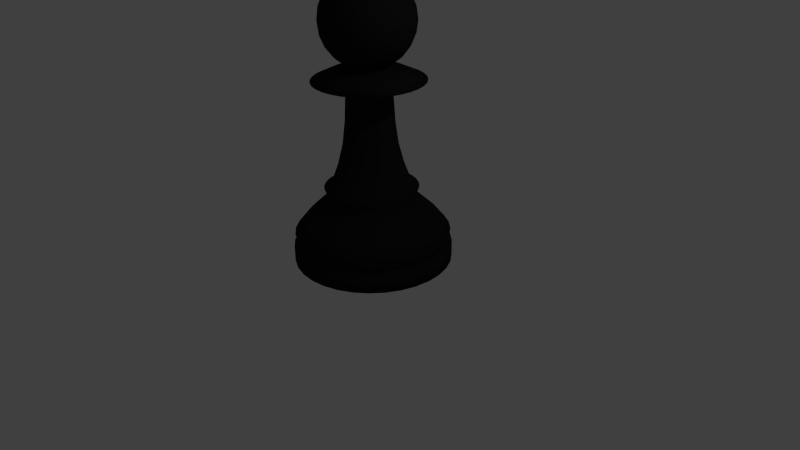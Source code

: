 # Source: pawn.blend  (saved by Blender 2.76.0; exported with 4.5.12 LTS)
import bpy
from mathutils import Matrix  # noqa: F401  (used for matrix-valued properties, if any)

bpy.ops.wm.read_factory_settings(use_empty=True)
scene = bpy.context.scene
scene.name = 'Scene'

# ---- collections
col_collection_1 = bpy.data.collections.new('Collection 1'); scene.collection.children.link(col_collection_1)

# ---- materials (node trees are filled in below, after node groups)
mat_material = bpy.data.materials.new('Material')
mat_material.alpha_threshold = 0.0
mat_material.use_transparent_shadow = False
mat_material.diffuse_color = (0.01467, 0.01467, 0.01467, 1.0)
mat_material.roughness = 0.5
mat_material.line_color = (0.0, 0.0, 0.0, 1.0)

# ---- material node trees

# ---- world
world_world = bpy.data.worlds.new('World'); scene.world = world_world
world_world.color = (0.05088, 0.05088, 0.05088)
world_world.use_sun_shadow = False
world_world.sun_shadow_jitter_overblur = 0.0
world_world.cycles.sampling_method = 'NONE'
world_world.cycles.sample_map_resolution = 256

# ---- cameras
cam_camera = bpy.data.cameras.new('Camera')
cam_camera.clip_end = 100.0
cam_camera.lens = 35.0
cam_camera.sensor_width = 32.0
cam_camera.sensor_height = 18.0
cam_camera.ortho_scale = 7.314
cam_camera.dof.focus_distance = 0.0
cam_camera.dof.aperture_fstop = 128.0

# ---- lights
light_lamp = bpy.data.lights.new('Lamp', 'POINT')
light_lamp.transmission_factor = 0.0
light_lamp.cutoff_distance = 30.0
light_lamp.energy = 100.0
light_lamp.shadow_buffer_clip_start = 1.001
light_lamp.shadow_soft_size = 0.1
light_lamp.shadow_maximum_resolution = 0.006
light_lamp.use_absolute_resolution = True
light_lamp.cycles.use_multiple_importance_sampling = False

# ---- meshes
me_cylinder = bpy.data.meshes.new('Cylinder')
me_cylinder.from_pydata([(1.177e-07, 1.0, -1.499), (1.177e-07, 1.0, -1.299), (0.1951, 0.9808, -1.499), (0.1951, 0.9808, -1.299), (0.3827, 0.9239, -1.499), (0.3827, 0.9239, -1.299), (0.5556, 0.8315, -1.499), (0.5556, 0.8315, -1.299), (0.7071, 0.7071, -1.499), (0.7071, 0.7071, -1.299), (0.8315, 0.5556, -1.499), (0.8315, 0.5556, -1.299), (0.9239, 0.3827, -1.499), (0.9239, 0.3827, -1.299), (0.9808, 0.1951, -1.499), (0.9808, 0.1951, -1.299), (1.0, 9.432e-09, -1.499), (1.0, 9.432e-09, -1.299), (0.9808, -0.1951, -1.499), (0.9808, -0.1951, -1.299), (0.9239, -0.3827, -1.499), (0.9239, -0.3827, -1.299), (0.8315, -0.5556, -1.499), (0.8315, -0.5556, -1.299), (0.7071, -0.7071, -1.499), (0.7071, -0.7071, -1.299), (0.5556, -0.8315, -1.499), (0.5556, -0.8315, -1.299), (0.3827, -0.9239, -1.499), (0.3827, -0.9239, -1.299), (0.1951, -0.9808, -1.499), (0.1951, -0.9808, -1.299), (-2.082e-07, -1.0, -1.499), (-2.082e-07, -1.0, -1.299), (-0.1951, -0.9808, -1.499), (-0.1951, -0.9808, -1.299), (-0.3827, -0.9239, -1.499), (-0.3827, -0.9239, -1.299), (-0.5556, -0.8315, -1.499), (-0.5556, -0.8315, -1.299), (-0.7071, -0.7071, -1.499), (-0.7071, -0.7071, -1.299), (-0.8315, -0.5556, -1.499), (-0.8315, -0.5556, -1.299), (-0.9239, -0.3827, -1.499), (-0.9239, -0.3827, -1.299), (-0.9808, -0.1951, -1.499), (-0.9808, -0.1951, -1.299), (-1.0, 8.995e-07, -1.499), (-1.0, 8.995e-07, -1.299), (-0.9808, 0.1951, -1.499), (-0.9808, 0.1951, -1.299), (-0.9239, 0.3827, -1.499), (-0.9239, 0.3827, -1.299), (-0.8315, 0.5556, -1.499), (-0.8315, 0.5556, -1.299), (-0.7071, 0.7071, -1.499), (-0.7071, 0.7071, -1.299), (-0.5556, 0.8315, -1.499), (-0.5556, 0.8315, -1.299), (-0.3827, 0.9239, -1.499), (-0.3827, 0.9239, -1.299), (-0.1951, 0.9808, -1.499), (-0.1951, 0.9808, -1.299), (0.1744, 0.8768, -1.228), (1.298e-07, 0.894, -1.228), (0.3421, 0.826, -1.228), (0.4967, 0.7433, -1.228), (0.6322, 0.6322, -1.228), (0.7433, 0.4967, -1.228), (0.826, 0.3421, -1.228), (0.8768, 0.1744, -1.228), (0.894, 3.164e-08, -1.228), (0.8768, -0.1744, -1.228), (0.826, -0.3421, -1.228), (0.7433, -0.4967, -1.228), (0.6322, -0.6322, -1.228), (0.4967, -0.7433, -1.228), (0.3421, -0.826, -1.228), (0.1744, -0.8768, -1.228), (-1.615e-07, -0.894, -1.228), (-0.1744, -0.8768, -1.228), (-0.3421, -0.826, -1.228), (-0.4967, -0.7433, -1.228), (-0.6322, -0.6322, -1.228), (-0.7433, -0.4967, -1.228), (-0.826, -0.3421, -1.228), (-0.8768, -0.1744, -1.228), (-0.894, 8.274e-07, -1.228), (-0.8768, 0.1744, -1.228), (-0.826, 0.3421, -1.228), (-0.7433, 0.4967, -1.228), (-0.6322, 0.6322, -1.228), (-0.4967, 0.7433, -1.228), (-0.3421, 0.826, -1.228), (-0.1744, 0.8768, -1.228), (0.1912, 0.961, -1.129), (1.173e-07, 0.9799, -1.129), (0.375, 0.9053, -1.129), (0.5444, 0.8147, -1.129), (0.6929, 0.6929, -1.129), (0.8147, 0.5444, -1.129), (0.9053, 0.375, -1.129), (0.961, 0.1912, -1.129), (0.9799, 1.101e-08, -1.129), (0.961, -0.1912, -1.129), (0.9053, -0.375, -1.129), (0.8147, -0.5444, -1.129), (0.6929, -0.6929, -1.129), (0.5444, -0.8147, -1.129), (0.375, -0.9053, -1.129), (0.1912, -0.961, -1.129), (-2.02e-07, -0.9799, -1.129), (-0.1912, -0.961, -1.129), (-0.375, -0.9053, -1.129), (-0.5444, -0.8147, -1.129), (-0.6929, -0.6929, -1.129), (-0.8147, -0.5444, -1.129), (-0.9053, -0.375, -1.129), (-0.961, -0.1912, -1.129), (-0.9799, 8.832e-07, -1.129), (-0.961, 0.1912, -1.129), (-0.9053, 0.375, -1.129), (-0.8147, 0.5444, -1.129), (-0.6929, 0.6929, -1.129), (-0.5444, 0.8147, -1.129), (-0.375, 0.9053, -1.129), (-0.1912, 0.961, -1.129), (0.162, 0.8143, -0.9428), (1.402e-07, 0.8302, -0.9428), (0.3177, 0.767, -0.9428), (0.4613, 0.6903, -0.9428), (0.5871, 0.5871, -0.9428), (0.6903, 0.4612, -0.9428), (0.767, 0.3177, -0.9428), (0.8143, 0.162, -0.9428), (0.8302, 4.674e-08, -0.9428), (0.8143, -0.162, -0.9428), (0.767, -0.3177, -0.9428), (0.6903, -0.4613, -0.9428), (0.5871, -0.5871, -0.9428), (0.4613, -0.6903, -0.9428), (0.3177, -0.767, -0.9428), (0.162, -0.8143, -0.9428), (-1.304e-07, -0.8302, -0.9428), (-0.162, -0.8143, -0.9428), (-0.3177, -0.767, -0.9428), (-0.4613, -0.6903, -0.9428), (-0.5871, -0.5871, -0.9428), (-0.6903, -0.4612, -0.9428), (-0.767, -0.3177, -0.9428), (-0.8143, -0.162, -0.9428), (-0.8302, 7.857e-07, -0.9428), (-0.8143, 0.162, -0.9428), (-0.767, 0.3177, -0.9428), (-0.6903, 0.4613, -0.9428), (-0.5871, 0.5871, -0.9428), (-0.4612, 0.6903, -0.9428), (-0.3177, 0.767, -0.9428), (-0.162, 0.8143, -0.9428), (0.1188, 0.5973, -0.729), (1.649e-07, 0.609, -0.729), (0.2331, 0.5627, -0.729), (0.3383, 0.5064, -0.729), (0.4306, 0.4306, -0.729), (0.5064, 0.3383, -0.729), (0.5627, 0.2331, -0.729), (0.5973, 0.1188, -0.729), (0.609, 9.808e-08, -0.729), (0.5973, -0.1188, -0.729), (0.5627, -0.2331, -0.729), (0.5064, -0.3383, -0.729), (0.4306, -0.4306, -0.729), (0.3383, -0.5064, -0.729), (0.2331, -0.5627, -0.729), (0.1188, -0.5973, -0.729), (-3.356e-08, -0.609, -0.729), (-0.1188, -0.5973, -0.729), (-0.2331, -0.5627, -0.729), (-0.3383, -0.5064, -0.729), (-0.4306, -0.4306, -0.729), (-0.5064, -0.3383, -0.729), (-0.5627, -0.2331, -0.729), (-0.5973, -0.1188, -0.729), (-0.609, 6.402e-07, -0.729), (-0.5973, 0.1188, -0.729), (-0.5627, 0.2331, -0.729), (-0.5064, 0.3383, -0.729), (-0.4306, 0.4306, -0.729), (-0.3383, 0.5064, -0.729), (-0.2331, 0.5627, -0.729), (-0.1188, 0.5973, -0.729), (0.1062, 0.5337, -0.6306), (1.677e-07, 0.5442, -0.6306), (0.2083, 0.5028, -0.6306), (0.3023, 0.4525, -0.6306), (0.3848, 0.3848, -0.6306), (0.4525, 0.3023, -0.6306), (0.5028, 0.2083, -0.6306), (0.5337, 0.1062, -0.6306), (0.5442, 1.125e-07, -0.6306), (0.5337, -0.1062, -0.6306), (0.5028, -0.2083, -0.6306), (0.4525, -0.3023, -0.6306), (0.3848, -0.3848, -0.6306), (0.3023, -0.4525, -0.6306), (0.2083, -0.5028, -0.6306), (0.1062, -0.5337, -0.6306), (-9.595e-09, -0.5442, -0.6306), (-0.1062, -0.5337, -0.6306), (-0.2083, -0.5028, -0.6306), (-0.3023, -0.4525, -0.6306), (-0.3848, -0.3848, -0.6306), (-0.4525, -0.3023, -0.6306), (-0.5028, -0.2083, -0.6306), (-0.5337, -0.1062, -0.6306), (-0.5442, 5.969e-07, -0.6306), (-0.5337, 0.1062, -0.6306), (-0.5028, 0.2083, -0.6306), (-0.4525, 0.3023, -0.6306), (-0.3848, 0.3848, -0.6306), (-0.3023, 0.4525, -0.6306), (-0.2083, 0.5028, -0.6306), (-0.1062, 0.5337, -0.6306), (0.1149, 0.5777, -0.5424), (1.626e-07, 0.589, -0.5424), (0.2254, 0.5442, -0.5424), (0.3272, 0.4897, -0.5424), (0.4165, 0.4165, -0.5424), (0.4897, 0.3272, -0.5424), (0.5442, 0.2254, -0.5424), (0.5777, 0.1149, -0.5424), (0.589, 1.025e-07, -0.5424), (0.5777, -0.1149, -0.5424), (0.5442, -0.2254, -0.5424), (0.4897, -0.3272, -0.5424), (0.4165, -0.4165, -0.5424), (0.3272, -0.4897, -0.5424), (0.2254, -0.5442, -0.5424), (0.1149, -0.5777, -0.5424), (-2.934e-08, -0.589, -0.5424), (-0.1149, -0.5777, -0.5424), (-0.2254, -0.5442, -0.5424), (-0.3272, -0.4897, -0.5424), (-0.4165, -0.4165, -0.5424), (-0.4897, -0.3272, -0.5424), (-0.5442, -0.2254, -0.5424), (-0.5777, -0.1149, -0.5424), (-0.589, 6.268e-07, -0.5424), (-0.5777, 0.1149, -0.5424), (-0.5442, 0.2254, -0.5424), (-0.4897, 0.3272, -0.5424), (-0.4165, 0.4165, -0.5424), (-0.3272, 0.4898, -0.5424), (-0.2254, 0.5442, -0.5424), (-0.1149, 0.5777, -0.5424), (0.09559, 0.4806, -0.4813), (1.843e-07, 0.49, -0.4813), (0.1875, 0.4527, -0.4813), (0.2722, 0.4074, -0.4813), (0.3465, 0.3465, -0.4813), (0.4074, 0.2722, -0.4813), (0.4527, 0.1875, -0.4813), (0.4806, 0.09559, -0.4813), (0.49, 1.237e-07, -0.4813), (0.4806, -0.09559, -0.4813), (0.4527, -0.1875, -0.4813), (0.4074, -0.2722, -0.4813), (0.3465, -0.3465, -0.4813), (0.2722, -0.4074, -0.4813), (0.1875, -0.4527, -0.4813), (0.09559, -0.4806, -0.4813), (2.467e-08, -0.49, -0.4813), (-0.09559, -0.4806, -0.4813), (-0.1875, -0.4527, -0.4813), (-0.2722, -0.4074, -0.4813), (-0.3465, -0.3465, -0.4813), (-0.4074, -0.2722, -0.4813), (-0.4527, -0.1875, -0.4813), (-0.4806, -0.09559, -0.4813), (-0.49, 5.598e-07, -0.4813), (-0.4806, 0.09559, -0.4813), (-0.4527, 0.1875, -0.4813), (-0.4074, 0.2722, -0.4813), (-0.3465, 0.3465, -0.4813), (-0.2722, 0.4074, -0.4813), (-0.1875, 0.4527, -0.4813), (-0.09559, 0.4806, -0.4813), (0.07924, 0.3984, -0.2505), (1.356e-07, 0.4062, -0.2505), (0.1554, 0.3753, -0.2505), (0.2257, 0.3377, -0.2505), (0.2872, 0.2872, -0.2505), (0.3377, 0.2257, -0.2505), (0.3753, 0.1554, -0.2505), (0.3984, 0.07924, -0.2505), (0.4062, 1.412e-07, -0.2505), (0.3984, -0.07924, -0.2505), (0.3753, -0.1554, -0.2505), (0.3377, -0.2257, -0.2505), (0.2872, -0.2872, -0.2505), (0.2257, -0.3377, -0.2505), (0.1554, -0.3753, -0.2505), (0.07924, -0.3984, -0.2505), (3.29e-09, -0.4062, -0.2505), (-0.07924, -0.3984, -0.2505), (-0.1554, -0.3753, -0.2505), (-0.2257, -0.3377, -0.2505), (-0.2872, -0.2872, -0.2505), (-0.3377, -0.2257, -0.2505), (-0.3753, -0.1554, -0.2505), (-0.3984, -0.07924, -0.2505), (-0.4062, 5.028e-07, -0.2505), (-0.3984, 0.07924, -0.2505), (-0.3753, 0.1554, -0.2505), (-0.3377, 0.2257, -0.2505), (-0.2872, 0.2872, -0.2505), (-0.2257, 0.3377, -0.2505), (-0.1554, 0.3753, -0.2505), (-0.07924, 0.3984, -0.2505), (0.06667, 0.3352, 0.004049), (1.166e-07, 0.3418, 0.004049), (0.1308, 0.3157, 0.004049), (0.1899, 0.2842, 0.004049), (0.2417, 0.2417, 0.004049), (0.2842, 0.1899, 0.004049), (0.3157, 0.1308, 0.004049), (0.3352, 0.06667, 0.004049), (0.3418, 1.54e-07, 0.004049), (0.3352, -0.06667, 0.004049), (0.3157, -0.1308, 0.004049), (0.2842, -0.1899, 0.004049), (0.2417, -0.2417, 0.004049), (0.1899, -0.2842, 0.004049), (0.1308, -0.3157, 0.004049), (0.06667, -0.3352, 0.004049), (5.242e-09, -0.3418, 0.004049), (-0.06667, -0.3352, 0.004049), (-0.1308, -0.3157, 0.004049), (-0.1899, -0.2842, 0.004049), (-0.2417, -0.2417, 0.004049), (-0.2842, -0.1899, 0.004049), (-0.3157, -0.1308, 0.004049), (-0.3352, -0.06667, 0.004049), (-0.3418, 4.582e-07, 0.004049), (-0.3352, 0.06667, 0.004049), (-0.3157, 0.1308, 0.004049), (-0.2842, 0.1899, 0.004049), (-0.2417, 0.2417, 0.004049), (-0.1899, 0.2842, 0.004049), (-0.1308, 0.3157, 0.004049), (-0.06667, 0.3352, 0.004049), (0.05932, 0.2982, 0.2993), (1.185e-07, 0.3041, 0.2993), (0.1164, 0.2809, 0.2993), (0.1689, 0.2528, 0.2993), (0.215, 0.215, 0.2993), (0.2528, 0.1689, 0.2993), (0.2809, 0.1164, 0.2993), (0.2982, 0.05932, 0.2993), (0.3041, 1.616e-07, 0.2993), (0.2982, -0.05932, 0.2993), (0.2809, -0.1164, 0.2993), (0.2528, -0.1689, 0.2993), (0.215, -0.215, 0.2993), (0.1689, -0.2528, 0.2993), (0.1164, -0.2809, 0.2993), (0.05932, -0.2982, 0.2993), (1.94e-08, -0.3041, 0.2993), (-0.05932, -0.2982, 0.2993), (-0.1164, -0.2809, 0.2993), (-0.1689, -0.2528, 0.2993), (-0.215, -0.215, 0.2993), (-0.2528, -0.1689, 0.2993), (-0.2809, -0.1164, 0.2993), (-0.2982, -0.05932, 0.2993), (-0.3041, 4.322e-07, 0.2993), (-0.2982, 0.05932, 0.2993), (-0.2809, 0.1164, 0.2993), (-0.2528, 0.1689, 0.2993), (-0.215, 0.215, 0.2993), (-0.1689, 0.2528, 0.2993), (-0.1164, 0.2809, 0.2993), (-0.05932, 0.2982, 0.2993), (0.055, 0.2765, 0.6964), (6.768e-08, 0.2819, 0.6964), (0.1079, 0.2605, 0.6964), (0.1566, 0.2344, 0.6964), (0.1994, 0.1994, 0.6964), (0.2344, 0.1566, 0.6964), (0.2605, 0.1079, 0.6964), (0.2765, 0.055, 0.6964), (0.2819, 1.665e-07, 0.6964), (0.2765, -0.055, 0.6964), (0.2605, -0.1079, 0.6964), (0.2344, -0.1566, 0.6964), (0.1994, -0.1994, 0.6964), (0.1566, -0.2344, 0.6964), (0.1079, -0.2605, 0.6964), (0.055, -0.2765, 0.6964), (-2.419e-08, -0.2819, 0.6964), (-0.055, -0.2765, 0.6964), (-0.1079, -0.2605, 0.6964), (-0.1566, -0.2344, 0.6964), (-0.1994, -0.1994, 0.6964), (-0.2344, -0.1566, 0.6964), (-0.2605, -0.1079, 0.6964), (-0.2765, -0.055, 0.6964), (-0.2819, 4.174e-07, 0.6964), (-0.2765, 0.05501, 0.6964), (-0.2605, 0.1079, 0.6964), (-0.2344, 0.1566, 0.6964), (-0.1994, 0.1994, 0.6964), (-0.1566, 0.2344, 0.6964), (-0.1079, 0.2605, 0.6964), (-0.055, 0.2765, 0.6964), (0.1356, 0.6819, 0.8084), (3.783e-10, 0.6953, 0.8084), (0.2661, 0.6424, 0.8084), (0.3863, 0.5781, 0.8084), (0.4916, 0.4916, 0.8084), (0.5781, 0.3863, 0.8084), (0.6424, 0.2661, 0.8084), (0.6819, 0.1356, 0.8084), (0.6953, 7.597e-08, 0.8084), (0.6819, -0.1356, 0.8084), (0.6424, -0.2661, 0.8084), (0.5781, -0.3863, 0.8084), (0.4916, -0.4916, 0.8084), (0.3863, -0.5781, 0.8084), (0.2661, -0.6424, 0.8084), (0.1356, -0.6819, 0.8084), (-2.262e-07, -0.6953, 0.8084), (-0.1356, -0.6819, 0.8084), (-0.2661, -0.6424, 0.8084), (-0.3863, -0.5781, 0.8084), (-0.4916, -0.4916, 0.8084), (-0.5781, -0.3863, 0.8084), (-0.6424, -0.2661, 0.8084), (-0.6819, -0.1356, 0.8084), (-0.6953, 6.948e-07, 0.8084), (-0.6819, 0.1356, 0.8084), (-0.6424, 0.2661, 0.8084), (-0.5781, 0.3863, 0.8084), (-0.4916, 0.4916, 0.8084), (-0.3863, 0.5781, 0.8084), (-0.2661, 0.6424, 0.8084), (-0.1356, 0.6819, 0.8084), (0.09076, 0.4563, 0.917), (1.774e-09, 0.4652, 0.917), (0.178, 0.4298, 0.917), (0.2585, 0.3868, 0.917), (0.329, 0.329, 0.917), (0.3868, 0.2585, 0.917), (0.4298, 0.178, 0.917), (0.4563, 0.09076, 0.917), (0.4652, 1.196e-07, 0.917), (0.4563, -0.09076, 0.917), (0.4298, -0.178, 0.917), (0.3868, -0.2585, 0.917), (0.329, -0.329, 0.917), (0.2585, -0.3868, 0.917), (0.178, -0.4298, 0.917), (0.09076, -0.4563, 0.917), (-1.498e-07, -0.4652, 0.917), (-0.09076, -0.4563, 0.917), (-0.178, -0.4298, 0.917), (-0.2585, -0.3868, 0.917), (-0.329, -0.329, 0.917), (-0.3868, -0.2585, 0.917), (-0.4298, -0.178, 0.917), (-0.4563, -0.09076, 0.917), (-0.4652, 5.337e-07, 0.917), (-0.4563, 0.09076, 0.917), (-0.4298, 0.178, 0.917), (-0.3868, 0.2585, 0.917), (-0.329, 0.329, 0.917), (-0.2585, 0.3868, 0.917), (-0.178, 0.4298, 0.917), (-0.09076, 0.4563, 0.917), (0.05335, 0.2682, 0.9849), (5.198e-09, 0.2734, 0.9849), (0.1046, 0.2526, 0.9849), (0.1519, 0.2274, 0.9849), (0.1934, 0.1934, 0.9849), (0.2274, 0.1519, 0.9849), (0.2526, 0.1046, 0.9849), (0.2682, 0.05335, 0.9849), (0.2734, 1.64e-07, 0.9849), (0.2682, -0.05335, 0.9849), (0.2526, -0.1046, 0.9849), (0.2274, -0.1519, 0.9849), (0.1934, -0.1934, 0.9849), (0.1519, -0.2274, 0.9849), (0.1046, -0.2526, 0.9849), (0.05335, -0.2682, 0.9849), (-8.39e-08, -0.2734, 0.9849), (-0.05335, -0.2682, 0.9849), (-0.1046, -0.2526, 0.9849), (-0.1519, -0.2274, 0.9849), (-0.1934, -0.1934, 0.9849), (-0.2274, -0.1519, 0.9849), (-0.2526, -0.1046, 0.9849), (-0.2682, -0.05335, 0.9849), (-0.2734, 4.074e-07, 0.9849), (-0.2682, 0.05335, 0.9849), (-0.2526, 0.1046, 0.9849), (-0.2274, 0.1519, 0.9849), (-0.1934, 0.1934, 0.9849), (-0.1519, 0.2274, 0.9849), (-0.1046, 0.2526, 0.9849), (-0.05335, 0.2682, 0.9849), (-0.15, -7.008e-08, 2.073), (-0.2897, -7.008e-08, 2.015), (-0.4097, -7.008e-08, 1.923), (-0.5018, -7.008e-08, 1.803), (-0.5597, -7.008e-08, 1.663), (-0.5795, -7.008e-08, 1.513), (-0.5597, -7.008e-08, 1.363), (-0.5018, -7.008e-08, 1.223), (-0.4097, -7.008e-08, 1.103), (-0.2897, -7.008e-08, 1.011), (-0.15, -7.008e-08, 0.9531), (-0.1449, 0.03882, 2.073), (-0.2799, 0.07499, 2.015), (-0.3958, 0.106, 1.923), (-0.4847, 0.1299, 1.803), (-0.5406, 0.1449, 1.663), (-0.5597, 0.15, 1.513), (-0.5406, 0.1449, 1.363), (-0.4847, 0.1299, 1.223), (-0.3958, 0.106, 1.103), (-0.2799, 0.07499, 1.011), (-0.1449, 0.03882, 0.9531), (-0.1299, 0.07499, 2.073), (-0.2509, 0.1449, 2.015), (-0.3548, 0.2049, 1.923), (-0.4346, 0.2509, 1.803), (-0.4847, 0.2799, 1.663), (-0.5018, 0.2897, 1.513), (-0.4847, 0.2799, 1.363), (-0.4346, 0.2509, 1.223), (-0.3548, 0.2049, 1.103), (-0.2509, 0.1449, 1.011), (-0.1299, 0.07499, 0.9531), (-0.106, 0.106, 2.073), (-0.2049, 0.2049, 2.015), (-0.2897, 0.2897, 1.923), (-0.3548, 0.3548, 1.803), (-0.3958, 0.3958, 1.663), (-0.4097, 0.4097, 1.513), (-0.3958, 0.3958, 1.363), (-0.3548, 0.3548, 1.223), (-0.2897, 0.2897, 1.103), (-0.2049, 0.2049, 1.011), (-0.106, 0.106, 0.9531), (-0.07499, 0.1299, 2.073), (-0.1449, 0.2509, 2.015), (-0.2049, 0.3548, 1.923), (-0.2509, 0.4346, 1.803), (-0.2799, 0.4847, 1.663), (-0.2897, 0.5018, 1.513), (-0.2799, 0.4847, 1.363), (-0.2509, 0.4346, 1.223), (-0.2049, 0.3548, 1.103), (-0.1449, 0.2509, 1.011), (-0.07499, 0.1299, 0.9531), (-0.03882, 0.1449, 2.073), (-0.07499, 0.2799, 2.015), (-0.106, 0.3958, 1.923), (-0.1299, 0.4847, 1.803), (-0.1449, 0.5406, 1.663), (-0.15, 0.5597, 1.513), (-0.1449, 0.5406, 1.363), (-0.1299, 0.4847, 1.223), (-0.106, 0.3958, 1.103), (-0.07499, 0.2799, 1.011), (-0.03882, 0.1449, 0.9531), (-2.594e-07, 0.15, 2.073), (-2.163e-07, 0.2897, 2.015), (-2.163e-07, 0.4097, 1.923), (-2.249e-07, 0.5018, 1.803), (-2.767e-07, 0.5597, 1.663), (-2.163e-07, 0.5795, 1.513), (-2.681e-07, 0.5597, 1.363), (-2.249e-07, 0.5018, 1.223), (-2.594e-07, 0.4097, 1.103), (-2.551e-07, 0.2897, 1.011), (-2.551e-07, 0.15, 0.9531), (0.03882, 0.1449, 2.073), (0.07499, 0.2799, 2.015), (0.106, 0.3958, 1.923), (0.1299, 0.4847, 1.803), (0.1449, 0.5406, 1.663), (0.15, 0.5597, 1.513), (0.1449, 0.5406, 1.363), (0.1299, 0.4847, 1.223), (0.106, 0.3958, 1.103), (0.07499, 0.2799, 1.011), (0.03882, 0.1449, 0.9531), (0.07499, 0.1299, 2.073), (0.1449, 0.2509, 2.015), (0.2049, 0.3548, 1.923), (0.2509, 0.4346, 1.803), (0.2799, 0.4847, 1.663), (0.2897, 0.5018, 1.513), (0.2799, 0.4847, 1.363), (0.2509, 0.4346, 1.223), (0.2049, 0.3548, 1.103), (0.1449, 0.2509, 1.011), (0.07499, 0.1299, 0.9531), (-4.125e-07, -2.296e-07, 2.092), (0.106, 0.106, 2.073), (0.2049, 0.2049, 2.015), (0.2897, 0.2897, 1.923), (0.3548, 0.3548, 1.803), (0.3958, 0.3958, 1.663), (0.4097, 0.4097, 1.513), (0.3958, 0.3958, 1.363), (0.3548, 0.3548, 1.223), (0.2897, 0.2897, 1.103), (0.2049, 0.2049, 1.011), (0.106, 0.106, 0.9531), (0.1299, 0.07499, 2.073), (0.2509, 0.1449, 2.015), (0.3548, 0.2049, 1.923), (0.4346, 0.2509, 1.803), (0.4847, 0.2799, 1.663), (0.5018, 0.2897, 1.513), (0.4847, 0.2799, 1.363), (0.4346, 0.2509, 1.223), (0.3548, 0.2049, 1.103), (0.2509, 0.1449, 1.011), (0.1299, 0.07499, 0.9531), (-2.529e-07, -7.008e-08, 0.9334), (0.1449, 0.03882, 2.073), (0.2799, 0.07499, 2.015), (0.3958, 0.106, 1.923), (0.4847, 0.1299, 1.803), (0.5406, 0.1449, 1.663), (0.5597, 0.15, 1.513), (0.5406, 0.1449, 1.363), (0.4847, 0.1299, 1.223), (0.3958, 0.106, 1.103), (0.2799, 0.07499, 1.011), (0.1449, 0.03882, 0.9531), (0.15, -6.373e-08, 2.073), (0.2897, -1.112e-07, 2.015), (0.4097, -1.544e-07, 1.923), (0.5018, -1.026e-07, 1.803), (0.5597, -1.026e-07, 1.663), (0.5795, -1.199e-07, 1.513), (0.5597, -1.026e-07, 1.363), (0.5018, -1.026e-07, 1.223), (0.4097, -1.199e-07, 1.103), (0.2897, -8.963e-08, 1.011), (0.15, -8.1e-08, 0.9531), (0.1449, -0.03882, 2.073), (0.2799, -0.07499, 2.015), (0.3958, -0.106, 1.923), (0.4847, -0.1299, 1.803), (0.5406, -0.1449, 1.663), (0.5597, -0.15, 1.513), (0.5406, -0.1449, 1.363), (0.4847, -0.1299, 1.223), (0.3958, -0.106, 1.103), (0.2799, -0.07499, 1.011), (0.1449, -0.03882, 0.9531), (0.1299, -0.07499, 2.073), (0.2509, -0.1449, 2.015), (0.3548, -0.2049, 1.923), (0.4346, -0.2509, 1.803), (0.4847, -0.2799, 1.663), (0.5018, -0.2897, 1.513), (0.4847, -0.2799, 1.363), (0.4346, -0.2509, 1.223), (0.3548, -0.2049, 1.103), (0.2509, -0.1449, 1.011), (0.1299, -0.07499, 0.9531), (0.106, -0.106, 2.073), (0.2049, -0.2049, 2.015), (0.2897, -0.2897, 1.923), (0.3548, -0.3548, 1.803), (0.3958, -0.3958, 1.663), (0.4097, -0.4097, 1.513), (0.3958, -0.3958, 1.363), (0.3548, -0.3548, 1.223), (0.2897, -0.2897, 1.103), (0.2049, -0.2049, 1.011), (0.106, -0.106, 0.9531), (0.07499, -0.1299, 2.073), (0.1449, -0.2509, 2.015), (0.2049, -0.3548, 1.923), (0.2509, -0.4346, 1.803), (0.2799, -0.4847, 1.663), (0.2897, -0.5018, 1.513), (0.2799, -0.4847, 1.363), (0.2509, -0.4346, 1.223), (0.2049, -0.3548, 1.103), (0.1449, -0.2509, 1.011), (0.07499, -0.1299, 0.9531), (0.03882, -0.1449, 2.073), (0.07499, -0.2799, 2.015), (0.106, -0.3958, 1.923), (0.1299, -0.4847, 1.803), (0.1449, -0.5406, 1.663), (0.15, -0.5597, 1.513), (0.1449, -0.5406, 1.363), (0.1299, -0.4847, 1.223), (0.106, -0.3958, 1.103), (0.07499, -0.2799, 1.011), (0.03882, -0.1449, 0.9531), (-2.638e-07, -0.15, 2.073), (-2.983e-07, -0.2897, 2.015), (-3.112e-07, -0.4097, 1.923), (-3.112e-07, -0.5018, 1.803), (-2.594e-07, -0.5597, 1.663), (-2.422e-07, -0.5795, 1.513), (-2.422e-07, -0.5597, 1.363), (-3.112e-07, -0.5018, 1.223), (-2.94e-07, -0.4097, 1.103), (-2.379e-07, -0.2897, 1.011), (-2.681e-07, -0.15, 0.9531), (-0.03882, -0.1449, 2.073), (-0.07499, -0.2799, 2.015), (-0.106, -0.3958, 1.923), (-0.1299, -0.4847, 1.803), (-0.1449, -0.5406, 1.663), (-0.15, -0.5597, 1.513), (-0.1449, -0.5406, 1.363), (-0.1299, -0.4847, 1.223), (-0.106, -0.3958, 1.103), (-0.07499, -0.2799, 1.011), (-0.03882, -0.1449, 0.9531), (-0.07499, -0.1299, 2.073), (-0.1449, -0.2509, 2.015), (-0.2049, -0.3548, 1.923), (-0.2509, -0.4346, 1.803), (-0.2799, -0.4847, 1.663), (-0.2897, -0.5018, 1.513), (-0.2799, -0.4847, 1.363), (-0.2509, -0.4346, 1.223), (-0.2049, -0.3548, 1.103), (-0.1449, -0.2509, 1.011), (-0.07499, -0.1299, 0.9531), (-0.106, -0.106, 2.073), (-0.2049, -0.2049, 2.015), (-0.2897, -0.2897, 1.923), (-0.3548, -0.3548, 1.803), (-0.3958, -0.3958, 1.663), (-0.4097, -0.4097, 1.513), (-0.3958, -0.3958, 1.363), (-0.3548, -0.3548, 1.223), (-0.2897, -0.2897, 1.103), (-0.2049, -0.2049, 1.011), (-0.106, -0.106, 0.9531), (-0.1299, -0.07499, 2.073), (-0.2509, -0.1449, 2.015), (-0.3548, -0.2049, 1.923), (-0.4346, -0.2509, 1.803), (-0.4847, -0.2799, 1.663), (-0.5018, -0.2897, 1.513), (-0.4847, -0.2799, 1.363), (-0.4346, -0.2509, 1.223), (-0.3548, -0.2049, 1.103), (-0.2509, -0.1449, 1.011), (-0.1299, -0.07499, 0.9531), (-0.1449, -0.03882, 2.073), (-0.2799, -0.07499, 2.015), (-0.3958, -0.106, 1.923), (-0.4847, -0.1299, 1.803), (-0.5406, -0.1449, 1.663), (-0.5597, -0.15, 1.513), (-0.5406, -0.1449, 1.363), (-0.4847, -0.1299, 1.223), (-0.3958, -0.106, 1.103), (-0.2799, -0.07499, 1.011), (-0.1449, -0.03882, 0.9531)], [], [(0, 1, 3, 2), (2, 3, 5, 4), (4, 5, 7, 6), (6, 7, 9, 8), (8, 9, 11, 10), (10, 11, 13, 12), (12, 13, 15, 14), (14, 15, 17, 16), (16, 17, 19, 18), (18, 19, 21, 20), (20, 21, 23, 22), (22, 23, 25, 24), (24, 25, 27, 26), (26, 27, 29, 28), (28, 29, 31, 30), (30, 31, 33, 32), (32, 33, 35, 34), (34, 35, 37, 36), (36, 37, 39, 38), (38, 39, 41, 40), (40, 41, 43, 42), (42, 43, 45, 44), (44, 45, 47, 46), (46, 47, 49, 48), (48, 49, 51, 50), (50, 51, 53, 52), (52, 53, 55, 54), (54, 55, 57, 56), (56, 57, 59, 58), (58, 59, 61, 60), (27, 25, 76, 77), (62, 63, 1, 0), (60, 61, 63, 62), (0, 2, 4, 6, 8, 10, 12, 14, 16, 18, 20, 22, 24, 26, 28, 30, 32, 34, 36, 38, 40, 42, 44, 46, 48, 50, 52, 54, 56, 58, 60, 62), (72, 71, 103, 104), (45, 43, 85, 86), (63, 61, 94, 95), (19, 17, 72, 73), (37, 35, 81, 82), (55, 53, 90, 91), (11, 9, 68, 69), (29, 27, 77, 78), (47, 45, 86, 87), (3, 1, 65, 64), (1, 63, 95, 65), (21, 19, 73, 74), (39, 37, 82, 83), (57, 55, 91, 92), (13, 11, 69, 70), (31, 29, 78, 79), (49, 47, 87, 88), (5, 3, 64, 66), (23, 21, 74, 75), (41, 39, 83, 84), (59, 57, 92, 93), (15, 13, 70, 71), (33, 31, 79, 80), (51, 49, 88, 89), (7, 5, 66, 67), (25, 23, 75, 76), (43, 41, 84, 85), (61, 59, 93, 94), (17, 15, 71, 72), (35, 33, 80, 81), (53, 51, 89, 90), (9, 7, 67, 68), (121, 120, 152, 153), (86, 85, 117, 118), (73, 72, 104, 105), (87, 86, 118, 119), (74, 73, 105, 106), (88, 87, 119, 120), (75, 74, 106, 107), (89, 88, 120, 121), (76, 75, 107, 108), (90, 89, 121, 122), (77, 76, 108, 109), (91, 90, 122, 123), (78, 77, 109, 110), (64, 65, 97, 96), (92, 91, 123, 124), (79, 78, 110, 111), (66, 64, 96, 98), (93, 92, 124, 125), (80, 79, 111, 112), (67, 66, 98, 99), (94, 93, 125, 126), (81, 80, 112, 113), (68, 67, 99, 100), (95, 94, 126, 127), (82, 81, 113, 114), (69, 68, 100, 101), (65, 95, 127, 97), (83, 82, 114, 115), (70, 69, 101, 102), (84, 83, 115, 116), (71, 70, 102, 103), (85, 84, 116, 117), (128, 129, 161, 160), (108, 107, 139, 140), (122, 121, 153, 154), (109, 108, 140, 141), (123, 122, 154, 155), (110, 109, 141, 142), (96, 97, 129, 128), (124, 123, 155, 156), (111, 110, 142, 143), (98, 96, 128, 130), (125, 124, 156, 157), (112, 111, 143, 144), (99, 98, 130, 131), (126, 125, 157, 158), (113, 112, 144, 145), (100, 99, 131, 132), (127, 126, 158, 159), (114, 113, 145, 146), (101, 100, 132, 133), (97, 127, 159, 129), (115, 114, 146, 147), (102, 101, 133, 134), (116, 115, 147, 148), (103, 102, 134, 135), (117, 116, 148, 149), (104, 103, 135, 136), (118, 117, 149, 150), (105, 104, 136, 137), (119, 118, 150, 151), (106, 105, 137, 138), (120, 119, 151, 152), (107, 106, 138, 139), (164, 163, 195, 196), (156, 155, 187, 188), (143, 142, 174, 175), (130, 128, 160, 162), (157, 156, 188, 189), (144, 143, 175, 176), (131, 130, 162, 163), (158, 157, 189, 190), (145, 144, 176, 177), (132, 131, 163, 164), (159, 158, 190, 191), (146, 145, 177, 178), (133, 132, 164, 165), (129, 159, 191, 161), (147, 146, 178, 179), (134, 133, 165, 166), (148, 147, 179, 180), (135, 134, 166, 167), (149, 148, 180, 181), (136, 135, 167, 168), (150, 149, 181, 182), (137, 136, 168, 169), (151, 150, 182, 183), (138, 137, 169, 170), (152, 151, 183, 184), (139, 138, 170, 171), (153, 152, 184, 185), (140, 139, 171, 172), (154, 153, 185, 186), (141, 140, 172, 173), (155, 154, 186, 187), (142, 141, 173, 174), (203, 202, 234, 235), (191, 190, 222, 223), (178, 177, 209, 210), (165, 164, 196, 197), (161, 191, 223, 193), (179, 178, 210, 211), (166, 165, 197, 198), (180, 179, 211, 212), (167, 166, 198, 199), (181, 180, 212, 213), (168, 167, 199, 200), (182, 181, 213, 214), (169, 168, 200, 201), (183, 182, 214, 215), (170, 169, 201, 202), (184, 183, 215, 216), (171, 170, 202, 203), (185, 184, 216, 217), (172, 171, 203, 204), (186, 185, 217, 218), (173, 172, 204, 205), (187, 186, 218, 219), (174, 173, 205, 206), (160, 161, 193, 192), (188, 187, 219, 220), (175, 174, 206, 207), (162, 160, 192, 194), (189, 188, 220, 221), (176, 175, 207, 208), (163, 162, 194, 195), (190, 189, 221, 222), (177, 176, 208, 209), (238, 237, 269, 270), (217, 216, 248, 249), (204, 203, 235, 236), (218, 217, 249, 250), (205, 204, 236, 237), (219, 218, 250, 251), (206, 205, 237, 238), (192, 193, 225, 224), (220, 219, 251, 252), (207, 206, 238, 239), (194, 192, 224, 226), (221, 220, 252, 253), (208, 207, 239, 240), (195, 194, 226, 227), (222, 221, 253, 254), (209, 208, 240, 241), (196, 195, 227, 228), (223, 222, 254, 255), (210, 209, 241, 242), (197, 196, 228, 229), (193, 223, 255, 225), (211, 210, 242, 243), (198, 197, 229, 230), (212, 211, 243, 244), (199, 198, 230, 231), (213, 212, 244, 245), (200, 199, 231, 232), (214, 213, 245, 246), (201, 200, 232, 233), (215, 214, 246, 247), (202, 201, 233, 234), (216, 215, 247, 248), (273, 272, 304, 305), (224, 225, 257, 256), (252, 251, 283, 284), (239, 238, 270, 271), (226, 224, 256, 258), (253, 252, 284, 285), (240, 239, 271, 272), (227, 226, 258, 259), (254, 253, 285, 286), (241, 240, 272, 273), (228, 227, 259, 260), (255, 254, 286, 287), (242, 241, 273, 274), (229, 228, 260, 261), (225, 255, 287, 257), (243, 242, 274, 275), (230, 229, 261, 262), (244, 243, 275, 276), (231, 230, 262, 263), (245, 244, 276, 277), (232, 231, 263, 264), (246, 245, 277, 278), (233, 232, 264, 265), (247, 246, 278, 279), (234, 233, 265, 266), (248, 247, 279, 280), (235, 234, 266, 267), (249, 248, 280, 281), (236, 235, 267, 268), (250, 249, 281, 282), (237, 236, 268, 269), (251, 250, 282, 283), (308, 307, 339, 340), (260, 259, 291, 292), (287, 286, 318, 319), (274, 273, 305, 306), (261, 260, 292, 293), (257, 287, 319, 289), (275, 274, 306, 307), (262, 261, 293, 294), (276, 275, 307, 308), (263, 262, 294, 295), (277, 276, 308, 309), (264, 263, 295, 296), (278, 277, 309, 310), (265, 264, 296, 297), (279, 278, 310, 311), (266, 265, 297, 298), (280, 279, 311, 312), (267, 266, 298, 299), (281, 280, 312, 313), (268, 267, 299, 300), (282, 281, 313, 314), (269, 268, 300, 301), (283, 282, 314, 315), (270, 269, 301, 302), (256, 257, 289, 288), (284, 283, 315, 316), (271, 270, 302, 303), (258, 256, 288, 290), (285, 284, 316, 317), (272, 271, 303, 304), (259, 258, 290, 291), (286, 285, 317, 318), (343, 342, 374, 375), (295, 294, 326, 327), (309, 308, 340, 341), (296, 295, 327, 328), (310, 309, 341, 342), (297, 296, 328, 329), (311, 310, 342, 343), (298, 297, 329, 330), (312, 311, 343, 344), (299, 298, 330, 331), (313, 312, 344, 345), (300, 299, 331, 332), (314, 313, 345, 346), (301, 300, 332, 333), (315, 314, 346, 347), (302, 301, 333, 334), (288, 289, 321, 320), (316, 315, 347, 348), (303, 302, 334, 335), (290, 288, 320, 322), (317, 316, 348, 349), (304, 303, 335, 336), (291, 290, 322, 323), (318, 317, 349, 350), (305, 304, 336, 337), (292, 291, 323, 324), (319, 318, 350, 351), (306, 305, 337, 338), (293, 292, 324, 325), (289, 319, 351, 321), (307, 306, 338, 339), (294, 293, 325, 326), (378, 377, 409, 410), (330, 329, 361, 362), (344, 343, 375, 376), (331, 330, 362, 363), (345, 344, 376, 377), (332, 331, 363, 364), (346, 345, 377, 378), (333, 332, 364, 365), (347, 346, 378, 379), (334, 333, 365, 366), (320, 321, 353, 352), (348, 347, 379, 380), (335, 334, 366, 367), (322, 320, 352, 354), (349, 348, 380, 381), (336, 335, 367, 368), (323, 322, 354, 355), (350, 349, 381, 382), (337, 336, 368, 369), (324, 323, 355, 356), (351, 350, 382, 383), (338, 337, 369, 370), (325, 324, 356, 357), (321, 351, 383, 353), (339, 338, 370, 371), (326, 325, 357, 358), (340, 339, 371, 372), (327, 326, 358, 359), (341, 340, 372, 373), (328, 327, 359, 360), (342, 341, 373, 374), (329, 328, 360, 361), (411, 410, 442, 443), (365, 364, 396, 397), (379, 378, 410, 411), (366, 365, 397, 398), (352, 353, 385, 384), (380, 379, 411, 412), (367, 366, 398, 399), (354, 352, 384, 386), (381, 380, 412, 413), (368, 367, 399, 400), (355, 354, 386, 387), (382, 381, 413, 414), (369, 368, 400, 401), (356, 355, 387, 388), (383, 382, 414, 415), (370, 369, 401, 402), (357, 356, 388, 389), (353, 383, 415, 385), (371, 370, 402, 403), (358, 357, 389, 390), (372, 371, 403, 404), (359, 358, 390, 391), (373, 372, 404, 405), (360, 359, 391, 392), (374, 373, 405, 406), (361, 360, 392, 393), (375, 374, 406, 407), (362, 361, 393, 394), (376, 375, 407, 408), (363, 362, 394, 395), (377, 376, 408, 409), (364, 363, 395, 396), (446, 445, 477, 478), (398, 397, 429, 430), (384, 385, 417, 416), (412, 411, 443, 444), (399, 398, 430, 431), (386, 384, 416, 418), (413, 412, 444, 445), (400, 399, 431, 432), (387, 386, 418, 419), (414, 413, 445, 446), (401, 400, 432, 433), (388, 387, 419, 420), (415, 414, 446, 447), (402, 401, 433, 434), (389, 388, 420, 421), (385, 415, 447, 417), (403, 402, 434, 435), (390, 389, 421, 422), (404, 403, 435, 436), (391, 390, 422, 423), (405, 404, 436, 437), (392, 391, 423, 424), (406, 405, 437, 438), (393, 392, 424, 425), (407, 406, 438, 439), (394, 393, 425, 426), (408, 407, 439, 440), (395, 394, 426, 427), (409, 408, 440, 441), (396, 395, 427, 428), (410, 409, 441, 442), (397, 396, 428, 429), (468, 467, 499, 500), (433, 432, 464, 465), (420, 419, 451, 452), (447, 446, 478, 479), (434, 433, 465, 466), (421, 420, 452, 453), (417, 447, 479, 449), (435, 434, 466, 467), (422, 421, 453, 454), (436, 435, 467, 468), (423, 422, 454, 455), (437, 436, 468, 469), (424, 423, 455, 456), (438, 437, 469, 470), (425, 424, 456, 457), (439, 438, 470, 471), (426, 425, 457, 458), (440, 439, 471, 472), (427, 426, 458, 459), (441, 440, 472, 473), (428, 427, 459, 460), (442, 441, 473, 474), (429, 428, 460, 461), (443, 442, 474, 475), (430, 429, 461, 462), (416, 417, 449, 448), (444, 443, 475, 476), (431, 430, 462, 463), (418, 416, 448, 450), (445, 444, 476, 477), (432, 431, 463, 464), (419, 418, 450, 451), (480, 481, 511, 510, 509, 508, 507, 506, 505, 504, 503, 502, 501, 500, 499, 498, 497, 496, 495, 494, 493, 492, 491, 490, 489, 488, 487, 486, 485, 484, 483, 482), (455, 454, 486, 487), (469, 468, 500, 501), (456, 455, 487, 488), (470, 469, 501, 502), (457, 456, 488, 489), (471, 470, 502, 503), (458, 457, 489, 490), (472, 471, 503, 504), (459, 458, 490, 491), (473, 472, 504, 505), (460, 459, 491, 492), (474, 473, 505, 506), (461, 460, 492, 493), (475, 474, 506, 507), (462, 461, 493, 494), (448, 449, 481, 480), (476, 475, 507, 508), (463, 462, 494, 495), (450, 448, 480, 482), (477, 476, 508, 509), (464, 463, 495, 496), (451, 450, 482, 483), (478, 477, 509, 510), (465, 464, 496, 497), (452, 451, 483, 484), (479, 478, 510, 511), (466, 465, 497, 498), (453, 452, 484, 485), (449, 479, 511, 481), (467, 466, 498, 499), (454, 453, 485, 486), (514, 513, 524, 525), (521, 520, 531, 532), (518, 517, 528, 529), (515, 514, 525, 526), (522, 521, 532, 533), (519, 518, 529, 530), (516, 515, 526, 527), (513, 512, 523, 524), (520, 519, 530, 531), (517, 516, 527, 528), (530, 529, 540, 541), (527, 526, 537, 538), (524, 523, 534, 535), (531, 530, 541, 542), (528, 527, 538, 539), (525, 524, 535, 536), (532, 531, 542, 543), (529, 528, 539, 540), (526, 525, 536, 537), (533, 532, 543, 544), (540, 539, 550, 551), (537, 536, 547, 548), (544, 543, 554, 555), (541, 540, 551, 552), (538, 537, 548, 549), (535, 534, 545, 546), (542, 541, 552, 553), (539, 538, 549, 550), (536, 535, 546, 547), (543, 542, 553, 554), (553, 552, 563, 564), (550, 549, 560, 561), (547, 546, 557, 558), (554, 553, 564, 565), (551, 550, 561, 562), (548, 547, 558, 559), (555, 554, 565, 566), (552, 551, 562, 563), (549, 548, 559, 560), (546, 545, 556, 557), (563, 562, 573, 574), (560, 559, 570, 571), (557, 556, 567, 568), (564, 563, 574, 575), (561, 560, 571, 572), (558, 557, 568, 569), (565, 564, 575, 576), (562, 561, 572, 573), (559, 558, 569, 570), (566, 565, 576, 577), (576, 575, 586, 587), (573, 572, 583, 584), (570, 569, 580, 581), (577, 576, 587, 588), (574, 573, 584, 585), (571, 570, 581, 582), (568, 567, 578, 579), (575, 574, 585, 586), (572, 571, 582, 583), (569, 568, 579, 580), (579, 578, 589, 590), (586, 585, 596, 597), (583, 582, 593, 594), (580, 579, 590, 591), (587, 586, 597, 598), (584, 583, 594, 595), (581, 580, 591, 592), (588, 587, 598, 599), (585, 584, 595, 596), (582, 581, 592, 593), (599, 598, 609, 610), (596, 595, 606, 607), (593, 592, 603, 604), (590, 589, 600, 601), (597, 596, 607, 608), (594, 593, 604, 605), (591, 590, 601, 602), (598, 597, 608, 609), (595, 594, 605, 606), (592, 591, 602, 603), (602, 601, 613, 614), (609, 608, 620, 621), (606, 605, 617, 618), (603, 602, 614, 615), (610, 609, 621, 622), (607, 606, 618, 619), (604, 603, 615, 616), (601, 600, 612, 613), (608, 607, 619, 620), (605, 604, 616, 617), (613, 612, 623, 624), (620, 619, 630, 631), (617, 616, 627, 628), (614, 613, 624, 625), (621, 620, 631, 632), (618, 617, 628, 629), (615, 614, 625, 626), (622, 621, 632, 633), (619, 618, 629, 630), (616, 615, 626, 627), (626, 625, 637, 638), (633, 632, 644, 645), (630, 629, 641, 642), (627, 626, 638, 639), (624, 623, 635, 636), (631, 630, 642, 643), (628, 627, 639, 640), (625, 624, 636, 637), (632, 631, 643, 644), (629, 628, 640, 641), (637, 636, 647, 648), (644, 643, 654, 655), (641, 640, 651, 652), (638, 637, 648, 649), (645, 644, 655, 656), (642, 641, 652, 653), (639, 638, 649, 650), (636, 635, 646, 647), (643, 642, 653, 654), (640, 639, 650, 651), (650, 649, 660, 661), (647, 646, 657, 658), (654, 653, 664, 665), (651, 650, 661, 662), (648, 647, 658, 659), (655, 654, 665, 666), (652, 651, 662, 663), (649, 648, 659, 660), (656, 655, 666, 667), (653, 652, 663, 664), (660, 659, 670, 671), (667, 666, 677, 678), (664, 663, 674, 675), (661, 660, 671, 672), (658, 657, 668, 669), (665, 664, 675, 676), (662, 661, 672, 673), (659, 658, 669, 670), (666, 665, 676, 677), (663, 662, 673, 674), (673, 672, 683, 684), (670, 669, 680, 681), (677, 676, 687, 688), (674, 673, 684, 685), (671, 670, 681, 682), (678, 677, 688, 689), (675, 674, 685, 686), (672, 671, 682, 683), (669, 668, 679, 680), (676, 675, 686, 687), (683, 682, 693, 694), (680, 679, 690, 691), (687, 686, 697, 698), (684, 683, 694, 695), (681, 680, 691, 692), (688, 687, 698, 699), (685, 684, 695, 696), (682, 681, 692, 693), (689, 688, 699, 700), (686, 685, 696, 697), (696, 695, 706, 707), (693, 692, 703, 704), (700, 699, 710, 711), (697, 696, 707, 708), (694, 693, 704, 705), (691, 690, 701, 702), (698, 697, 708, 709), (695, 694, 705, 706), (692, 691, 702, 703), (699, 698, 709, 710), (706, 705, 716, 717), (703, 702, 713, 714), (710, 709, 720, 721), (707, 706, 717, 718), (704, 703, 714, 715), (711, 710, 721, 722), (708, 707, 718, 719), (705, 704, 715, 716), (702, 701, 712, 713), (709, 708, 719, 720), (719, 718, 729, 730), (716, 715, 726, 727), (713, 712, 723, 724), (720, 719, 730, 731), (717, 716, 727, 728), (714, 713, 724, 725), (721, 720, 731, 732), (718, 717, 728, 729), (715, 714, 725, 726), (722, 721, 732, 733), (729, 728, 739, 740), (726, 725, 736, 737), (733, 732, 743, 744), (730, 729, 740, 741), (727, 726, 737, 738), (724, 723, 734, 735), (731, 730, 741, 742), (728, 727, 738, 739), (725, 724, 735, 736), (732, 731, 742, 743), (742, 741, 752, 753), (739, 738, 749, 750), (736, 735, 746, 747), (743, 742, 753, 754), (740, 739, 750, 751), (737, 736, 747, 748), (744, 743, 754, 755), (741, 740, 751, 752), (738, 737, 748, 749), (735, 734, 745, 746), (752, 751, 762, 763), (749, 748, 759, 760), (746, 745, 756, 757), (753, 752, 763, 764), (750, 749, 760, 761), (747, 746, 757, 758), (754, 753, 764, 765), (751, 750, 761, 762), (748, 747, 758, 759), (755, 754, 765, 766), (765, 764, 775, 776), (762, 761, 772, 773), (759, 758, 769, 770), (766, 765, 776, 777), (763, 762, 773, 774), (760, 759, 770, 771), (757, 756, 767, 768), (764, 763, 774, 775), (761, 760, 771, 772), (758, 757, 768, 769), (512, 611, 523), (634, 522, 533), (634, 533, 544), (523, 611, 534), (534, 611, 545), (634, 544, 555), (545, 611, 556), (634, 555, 566), (556, 611, 567), (634, 566, 577), (567, 611, 578), (634, 577, 588), (578, 611, 589), (634, 588, 599), (589, 611, 600), (634, 599, 610), (600, 611, 612), (634, 610, 622), (634, 622, 633), (612, 611, 623), (623, 611, 635), (634, 633, 645), (635, 611, 646), (634, 645, 656), (634, 656, 667), (646, 611, 657), (657, 611, 668), (634, 667, 678), (668, 611, 679), (634, 678, 689), (634, 689, 700), (679, 611, 690), (690, 611, 701), (634, 700, 711), (701, 611, 712), (634, 711, 722), (634, 722, 733), (712, 611, 723), (723, 611, 734), (634, 733, 744), (734, 611, 745), (634, 744, 755), (745, 611, 756), (634, 755, 766), (756, 611, 767), (634, 766, 777), (768, 767, 512, 513), (775, 774, 519, 520), (772, 771, 516, 517), (769, 768, 513, 514), (776, 775, 520, 521), (773, 772, 517, 518), (770, 769, 514, 515), (777, 776, 521, 522), (767, 611, 512), (774, 773, 518, 519), (771, 770, 515, 516), (634, 777, 522)])
me_cylinder.polygons.foreach_set('use_smooth', [True] * 770)
me_cylinder.materials.append(mat_material)
me_cylinder.use_remesh_preserve_volume = False
me_cylinder.use_remesh_preserve_attributes = False
me_cylinder.use_mirror_vertex_groups = False
me_cylinder.update()

# ---- objects
ob_pawn = bpy.data.objects.new('pawn', me_cylinder)
ob_lamp = bpy.data.objects.new('Lamp', light_lamp)
ob_camera = bpy.data.objects.new('Camera', cam_camera)

# ---- transforms, parenting, visibility, modifiers, constraints
ob_pawn.location = (-1.177e-07, 6.607e-08, 1.508)
ob_pawn.lineart.crease_threshold = 0.0
ob_lamp.location = (4.076, 1.005, 5.904)
ob_lamp.rotation_euler = (0.6503, 0.05522, 1.866)
ob_lamp.lock_rotations_4d = False
ob_lamp.empty_display_type = 'ARROWS'
ob_lamp.color = (0.0, 0.0, 0.0, 0.0)
ob_lamp.lineart.crease_threshold = 0.0
ob_camera.location = (7.481, -6.508, 5.344)
ob_camera.rotation_euler = (1.109, 0.01082, 0.8149)
ob_camera.lock_rotations_4d = False
ob_camera.empty_display_type = 'ARROWS'
ob_camera.color = (0.0, 0.0, 0.0, 0.0)
ob_camera.display_type = 'WIRE'
ob_camera.lineart.crease_threshold = 0.0

# ---- collection membership
col_collection_1.objects.link(ob_pawn)
col_collection_1.objects.link(ob_lamp)
col_collection_1.objects.link(ob_camera)

# ---- scene / render settings (as saved in the file)
scene.camera = ob_camera
scene.frame_start = 1; scene.frame_end = 250; scene.frame_set(1)
scene.render.engine = 'BLENDER_EEVEE_NEXT'
scene.render.resolution_percentage = 50
scene.render.dither_intensity = 0.0
scene.cycles.use_denoising = False
scene.cycles.samples = 10
scene.cycles.sampling_pattern = 'TABULATED_SOBOL'
scene.cycles.light_sampling_threshold = 0.0
scene.cycles.use_adaptive_sampling = False
scene.cycles.use_light_tree = False
scene.cycles.blur_glossy = 0.0
scene.cycles.pixel_filter_type = 'GAUSSIAN'
scene.cycles.sample_clamp_indirect = 0.0
scene.view_settings.view_transform = 'Standard'
bpy.context.view_layer.update()
